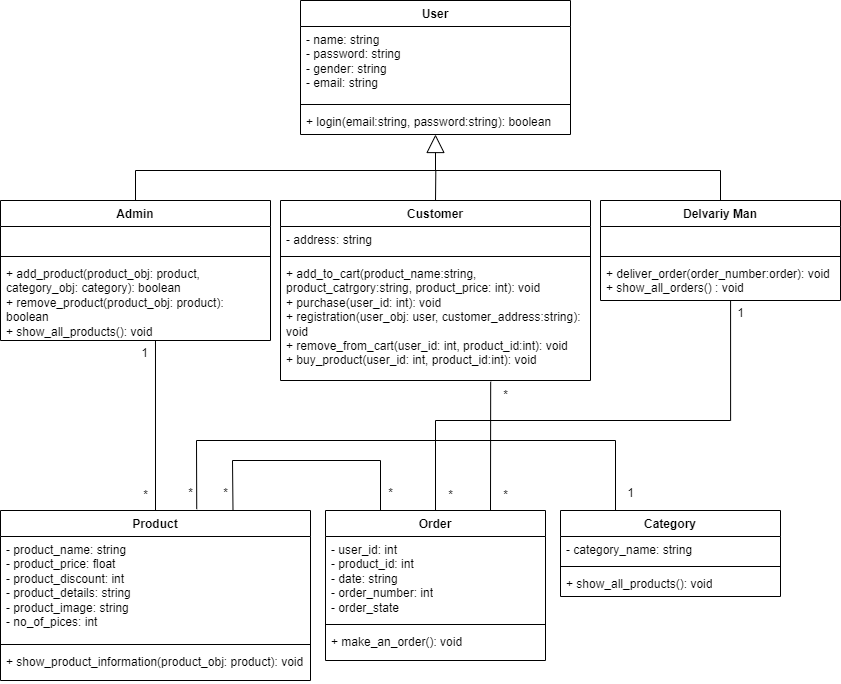

The diagram above was exported from draw.io. Its source (the exported page's mxGraphModel, read from the mxfile embedded in the PNG):
<mxGraphModel dx="1036" dy="606" grid="1" gridSize="10" guides="1" tooltips="1" connect="1" arrows="1" fold="1" page="1" pageScale="1" pageWidth="1169" pageHeight="1654" math="0" shadow="0">
  <root>
    <mxCell id="0" />
    <mxCell id="1" parent="0" />
    <mxCell id="-6X77NsXpm_7NcP1Wvli-1" value="User" style="swimlane;fontStyle=1;align=center;verticalAlign=top;childLayout=stackLayout;horizontal=1;startSize=26;horizontalStack=0;resizeParent=1;resizeParentMax=0;resizeLast=0;collapsible=1;marginBottom=0;whiteSpace=wrap;html=1;" parent="1" vertex="1">
      <mxGeometry x="320" y="100" width="270" height="134" as="geometry" />
    </mxCell>
    <mxCell id="-6X77NsXpm_7NcP1Wvli-2" value="- name: string&lt;br&gt;- password: string&lt;br&gt;- gender: string&lt;br&gt;- email: string" style="text;strokeColor=none;fillColor=none;align=left;verticalAlign=top;spacingLeft=4;spacingRight=4;overflow=hidden;rotatable=0;points=[[0,0.5],[1,0.5]];portConstraint=eastwest;whiteSpace=wrap;html=1;" parent="-6X77NsXpm_7NcP1Wvli-1" vertex="1">
      <mxGeometry y="26" width="270" height="74" as="geometry" />
    </mxCell>
    <mxCell id="-6X77NsXpm_7NcP1Wvli-3" value="" style="line;strokeWidth=1;fillColor=none;align=left;verticalAlign=middle;spacingTop=-1;spacingLeft=3;spacingRight=3;rotatable=0;labelPosition=right;points=[];portConstraint=eastwest;strokeColor=inherit;" parent="-6X77NsXpm_7NcP1Wvli-1" vertex="1">
      <mxGeometry y="100" width="270" height="8" as="geometry" />
    </mxCell>
    <mxCell id="-6X77NsXpm_7NcP1Wvli-4" value="+ login(email:string, password:string): boolean" style="text;strokeColor=none;fillColor=none;align=left;verticalAlign=top;spacingLeft=4;spacingRight=4;overflow=hidden;rotatable=0;points=[[0,0.5],[1,0.5]];portConstraint=eastwest;whiteSpace=wrap;html=1;" parent="-6X77NsXpm_7NcP1Wvli-1" vertex="1">
      <mxGeometry y="108" width="270" height="26" as="geometry" />
    </mxCell>
    <mxCell id="-6X77NsXpm_7NcP1Wvli-26" style="edgeStyle=orthogonalEdgeStyle;rounded=0;orthogonalLoop=1;jettySize=auto;html=1;exitX=0.5;exitY=0;exitDx=0;exitDy=0;endArrow=none;endFill=0;" parent="1" source="-6X77NsXpm_7NcP1Wvli-5" edge="1">
      <mxGeometry relative="1" as="geometry">
        <mxPoint x="455.3103448275863" y="270" as="targetPoint" />
      </mxGeometry>
    </mxCell>
    <mxCell id="-6X77NsXpm_7NcP1Wvli-5" value="Customer" style="swimlane;fontStyle=1;align=center;verticalAlign=top;childLayout=stackLayout;horizontal=1;startSize=26;horizontalStack=0;resizeParent=1;resizeParentMax=0;resizeLast=0;collapsible=1;marginBottom=0;whiteSpace=wrap;html=1;" parent="1" vertex="1">
      <mxGeometry x="300" y="300" width="310" height="180" as="geometry" />
    </mxCell>
    <mxCell id="-6X77NsXpm_7NcP1Wvli-6" value="- address: string" style="text;strokeColor=none;fillColor=none;align=left;verticalAlign=top;spacingLeft=4;spacingRight=4;overflow=hidden;rotatable=0;points=[[0,0.5],[1,0.5]];portConstraint=eastwest;whiteSpace=wrap;html=1;" parent="-6X77NsXpm_7NcP1Wvli-5" vertex="1">
      <mxGeometry y="26" width="310" height="26" as="geometry" />
    </mxCell>
    <mxCell id="-6X77NsXpm_7NcP1Wvli-7" value="" style="line;strokeWidth=1;fillColor=none;align=left;verticalAlign=middle;spacingTop=-1;spacingLeft=3;spacingRight=3;rotatable=0;labelPosition=right;points=[];portConstraint=eastwest;strokeColor=inherit;" parent="-6X77NsXpm_7NcP1Wvli-5" vertex="1">
      <mxGeometry y="52" width="310" height="8" as="geometry" />
    </mxCell>
    <mxCell id="-6X77NsXpm_7NcP1Wvli-8" value="+ add_to_cart(product_name:string, product_catrgory:string, product_price: int): void&lt;br&gt;+&amp;nbsp;purchase&lt;span style=&quot;background-color: initial;&quot;&gt;(user_id: int): void&lt;/span&gt;&lt;br&gt;+ registration(user_obj: user, customer_address:string): void&lt;br&gt;+ remove_from_cart(user_id: int, product_id:int): void&lt;br&gt;+&amp;nbsp;buy_product(user_id: int, product_id:int): void" style="text;strokeColor=none;fillColor=none;align=left;verticalAlign=top;spacingLeft=4;spacingRight=4;overflow=hidden;rotatable=0;points=[[0,0.5],[1,0.5]];portConstraint=eastwest;whiteSpace=wrap;html=1;" parent="-6X77NsXpm_7NcP1Wvli-5" vertex="1">
      <mxGeometry y="60" width="310" height="120" as="geometry" />
    </mxCell>
    <mxCell id="-6X77NsXpm_7NcP1Wvli-9" value="Admin" style="swimlane;fontStyle=1;align=center;verticalAlign=top;childLayout=stackLayout;horizontal=1;startSize=26;horizontalStack=0;resizeParent=1;resizeParentMax=0;resizeLast=0;collapsible=1;marginBottom=0;whiteSpace=wrap;html=1;" parent="1" vertex="1">
      <mxGeometry x="20" y="300" width="270" height="140" as="geometry" />
    </mxCell>
    <mxCell id="-6X77NsXpm_7NcP1Wvli-10" value="&amp;nbsp;&lt;br&gt;" style="text;strokeColor=none;fillColor=none;align=left;verticalAlign=top;spacingLeft=4;spacingRight=4;overflow=hidden;rotatable=0;points=[[0,0.5],[1,0.5]];portConstraint=eastwest;whiteSpace=wrap;html=1;" parent="-6X77NsXpm_7NcP1Wvli-9" vertex="1">
      <mxGeometry y="26" width="270" height="26" as="geometry" />
    </mxCell>
    <mxCell id="-6X77NsXpm_7NcP1Wvli-11" value="" style="line;strokeWidth=1;fillColor=none;align=left;verticalAlign=middle;spacingTop=-1;spacingLeft=3;spacingRight=3;rotatable=0;labelPosition=right;points=[];portConstraint=eastwest;strokeColor=inherit;" parent="-6X77NsXpm_7NcP1Wvli-9" vertex="1">
      <mxGeometry y="52" width="270" height="8" as="geometry" />
    </mxCell>
    <mxCell id="-6X77NsXpm_7NcP1Wvli-12" value="+ add_product(product_obj: product, category_obj: category): boolean&lt;br&gt;+ remove_product(product_obj: product): boolean&lt;br&gt;+ show_all_products(): void" style="text;strokeColor=none;fillColor=none;align=left;verticalAlign=top;spacingLeft=4;spacingRight=4;overflow=hidden;rotatable=0;points=[[0,0.5],[1,0.5]];portConstraint=eastwest;whiteSpace=wrap;html=1;" parent="-6X77NsXpm_7NcP1Wvli-9" vertex="1">
      <mxGeometry y="60" width="270" height="80" as="geometry" />
    </mxCell>
    <mxCell id="-6X77NsXpm_7NcP1Wvli-15" value="" style="endArrow=block;endSize=16;endFill=0;html=1;rounded=0;exitX=0.5;exitY=0;exitDx=0;exitDy=0;entryX=0.5;entryY=1;entryDx=0;entryDy=0;" parent="1" source="-6X77NsXpm_7NcP1Wvli-9" target="-6X77NsXpm_7NcP1Wvli-1" edge="1">
      <mxGeometry width="160" relative="1" as="geometry">
        <mxPoint x="160" y="300" as="sourcePoint" />
        <mxPoint x="455" y="240" as="targetPoint" />
        <Array as="points">
          <mxPoint x="155" y="270" />
          <mxPoint x="455" y="270" />
        </Array>
      </mxGeometry>
    </mxCell>
    <mxCell id="-6X77NsXpm_7NcP1Wvli-20" value="Delvariy Man" style="swimlane;fontStyle=1;align=center;verticalAlign=top;childLayout=stackLayout;horizontal=1;startSize=26;horizontalStack=0;resizeParent=1;resizeParentMax=0;resizeLast=0;collapsible=1;marginBottom=0;whiteSpace=wrap;html=1;" parent="1" vertex="1">
      <mxGeometry x="620" y="300" width="240" height="100" as="geometry" />
    </mxCell>
    <mxCell id="-6X77NsXpm_7NcP1Wvli-21" value="&amp;nbsp;&lt;br&gt;" style="text;strokeColor=none;fillColor=none;align=left;verticalAlign=top;spacingLeft=4;spacingRight=4;overflow=hidden;rotatable=0;points=[[0,0.5],[1,0.5]];portConstraint=eastwest;whiteSpace=wrap;html=1;" parent="-6X77NsXpm_7NcP1Wvli-20" vertex="1">
      <mxGeometry y="26" width="240" height="26" as="geometry" />
    </mxCell>
    <mxCell id="-6X77NsXpm_7NcP1Wvli-22" value="" style="line;strokeWidth=1;fillColor=none;align=left;verticalAlign=middle;spacingTop=-1;spacingLeft=3;spacingRight=3;rotatable=0;labelPosition=right;points=[];portConstraint=eastwest;strokeColor=inherit;" parent="-6X77NsXpm_7NcP1Wvli-20" vertex="1">
      <mxGeometry y="52" width="240" height="8" as="geometry" />
    </mxCell>
    <mxCell id="-6X77NsXpm_7NcP1Wvli-23" value="+ deliver_order(order_number:order): void&lt;br&gt;+ show_all_orders() : void" style="text;strokeColor=none;fillColor=none;align=left;verticalAlign=top;spacingLeft=4;spacingRight=4;overflow=hidden;rotatable=0;points=[[0,0.5],[1,0.5]];portConstraint=eastwest;whiteSpace=wrap;html=1;" parent="-6X77NsXpm_7NcP1Wvli-20" vertex="1">
      <mxGeometry y="60" width="240" height="40" as="geometry" />
    </mxCell>
    <mxCell id="-6X77NsXpm_7NcP1Wvli-24" value="" style="endArrow=none;html=1;rounded=0;entryX=0.5;entryY=0;entryDx=0;entryDy=0;" parent="1" target="-6X77NsXpm_7NcP1Wvli-20" edge="1">
      <mxGeometry width="50" height="50" relative="1" as="geometry">
        <mxPoint x="450" y="270" as="sourcePoint" />
        <mxPoint x="510" y="340" as="targetPoint" />
        <Array as="points">
          <mxPoint x="740" y="270" />
        </Array>
      </mxGeometry>
    </mxCell>
    <mxCell id="-6X77NsXpm_7NcP1Wvli-27" value="Product" style="swimlane;fontStyle=1;align=center;verticalAlign=top;childLayout=stackLayout;horizontal=1;startSize=26;horizontalStack=0;resizeParent=1;resizeParentMax=0;resizeLast=0;collapsible=1;marginBottom=0;whiteSpace=wrap;html=1;" parent="1" vertex="1">
      <mxGeometry x="20" y="610" width="310" height="170" as="geometry" />
    </mxCell>
    <mxCell id="-6X77NsXpm_7NcP1Wvli-28" value="- product_name: string&lt;br&gt;- product_price: float&lt;br&gt;- product_discount: int&lt;br&gt;- product_details: string&lt;br&gt;- product_image: string&lt;br&gt;- no_of_pices: int" style="text;strokeColor=none;fillColor=none;align=left;verticalAlign=top;spacingLeft=4;spacingRight=4;overflow=hidden;rotatable=0;points=[[0,0.5],[1,0.5]];portConstraint=eastwest;whiteSpace=wrap;html=1;" parent="-6X77NsXpm_7NcP1Wvli-27" vertex="1">
      <mxGeometry y="26" width="310" height="104" as="geometry" />
    </mxCell>
    <mxCell id="-6X77NsXpm_7NcP1Wvli-29" value="" style="line;strokeWidth=1;fillColor=none;align=left;verticalAlign=middle;spacingTop=-1;spacingLeft=3;spacingRight=3;rotatable=0;labelPosition=right;points=[];portConstraint=eastwest;strokeColor=inherit;" parent="-6X77NsXpm_7NcP1Wvli-27" vertex="1">
      <mxGeometry y="130" width="310" height="8" as="geometry" />
    </mxCell>
    <mxCell id="-6X77NsXpm_7NcP1Wvli-30" value="+&amp;nbsp;show_product_information&lt;span style=&quot;background-color: initial;&quot;&gt;(product_obj: product): void&lt;/span&gt;" style="text;strokeColor=none;fillColor=none;align=left;verticalAlign=top;spacingLeft=4;spacingRight=4;overflow=hidden;rotatable=0;points=[[0,0.5],[1,0.5]];portConstraint=eastwest;whiteSpace=wrap;html=1;" parent="-6X77NsXpm_7NcP1Wvli-27" vertex="1">
      <mxGeometry y="138" width="310" height="32" as="geometry" />
    </mxCell>
    <mxCell id="-6X77NsXpm_7NcP1Wvli-34" value="*" style="text;html=1;align=center;verticalAlign=middle;resizable=0;points=[];autosize=1;strokeColor=none;fillColor=none;" parent="1" vertex="1">
      <mxGeometry x="150" y="580" width="30" height="30" as="geometry" />
    </mxCell>
    <mxCell id="-6X77NsXpm_7NcP1Wvli-35" value="Order" style="swimlane;fontStyle=1;align=center;verticalAlign=top;childLayout=stackLayout;horizontal=1;startSize=26;horizontalStack=0;resizeParent=1;resizeParentMax=0;resizeLast=0;collapsible=1;marginBottom=0;whiteSpace=wrap;html=1;" parent="1" vertex="1">
      <mxGeometry x="345" y="610" width="220" height="150" as="geometry" />
    </mxCell>
    <mxCell id="-6X77NsXpm_7NcP1Wvli-36" value="- user_id: int&lt;br&gt;- product_id: int&lt;br&gt;- date: string&lt;br&gt;- order_number: int&lt;br&gt;- order_state" style="text;strokeColor=none;fillColor=none;align=left;verticalAlign=top;spacingLeft=4;spacingRight=4;overflow=hidden;rotatable=0;points=[[0,0.5],[1,0.5]];portConstraint=eastwest;whiteSpace=wrap;html=1;" parent="-6X77NsXpm_7NcP1Wvli-35" vertex="1">
      <mxGeometry y="26" width="220" height="84" as="geometry" />
    </mxCell>
    <mxCell id="-6X77NsXpm_7NcP1Wvli-37" value="" style="line;strokeWidth=1;fillColor=none;align=left;verticalAlign=middle;spacingTop=-1;spacingLeft=3;spacingRight=3;rotatable=0;labelPosition=right;points=[];portConstraint=eastwest;strokeColor=inherit;" parent="-6X77NsXpm_7NcP1Wvli-35" vertex="1">
      <mxGeometry y="110" width="220" height="8" as="geometry" />
    </mxCell>
    <mxCell id="-6X77NsXpm_7NcP1Wvli-38" value="+ make_an_order(): void" style="text;strokeColor=none;fillColor=none;align=left;verticalAlign=top;spacingLeft=4;spacingRight=4;overflow=hidden;rotatable=0;points=[[0,0.5],[1,0.5]];portConstraint=eastwest;whiteSpace=wrap;html=1;" parent="-6X77NsXpm_7NcP1Wvli-35" vertex="1">
      <mxGeometry y="118" width="220" height="32" as="geometry" />
    </mxCell>
    <mxCell id="-6X77NsXpm_7NcP1Wvli-42" value="" style="endArrow=none;html=1;rounded=0;exitX=0.25;exitY=0;exitDx=0;exitDy=0;entryX=0.75;entryY=0;entryDx=0;entryDy=0;endFill=0;startArrow=none;startFill=0;" parent="1" source="-6X77NsXpm_7NcP1Wvli-35" target="-6X77NsXpm_7NcP1Wvli-27" edge="1">
      <mxGeometry width="50" height="50" relative="1" as="geometry">
        <mxPoint x="402.5" y="610" as="sourcePoint" />
        <mxPoint x="199.9999999999999" y="610" as="targetPoint" />
        <Array as="points">
          <mxPoint x="400" y="560" />
          <mxPoint x="252" y="560" />
        </Array>
      </mxGeometry>
    </mxCell>
    <mxCell id="-6X77NsXpm_7NcP1Wvli-43" value="*" style="text;html=1;align=center;verticalAlign=middle;resizable=0;points=[];autosize=1;strokeColor=none;fillColor=none;" parent="1" vertex="1">
      <mxGeometry x="230" y="578" width="30" height="30" as="geometry" />
    </mxCell>
    <mxCell id="-6X77NsXpm_7NcP1Wvli-44" value="*" style="text;html=1;align=center;verticalAlign=middle;resizable=0;points=[];autosize=1;strokeColor=none;fillColor=none;" parent="1" vertex="1">
      <mxGeometry x="395" y="578" width="30" height="30" as="geometry" />
    </mxCell>
    <mxCell id="-6X77NsXpm_7NcP1Wvli-45" value="" style="endArrow=none;html=1;rounded=0;exitX=0.75;exitY=0;exitDx=0;exitDy=0;entryX=0.678;entryY=1.01;entryDx=0;entryDy=0;entryPerimeter=0;endFill=0;startArrow=none;startFill=0;" parent="1" source="-6X77NsXpm_7NcP1Wvli-35" target="-6X77NsXpm_7NcP1Wvli-8" edge="1">
      <mxGeometry width="50" height="50" relative="1" as="geometry">
        <mxPoint x="350" y="550" as="sourcePoint" />
        <mxPoint x="400" y="500" as="targetPoint" />
      </mxGeometry>
    </mxCell>
    <mxCell id="-6X77NsXpm_7NcP1Wvli-46" value="*" style="text;html=1;align=center;verticalAlign=middle;resizable=0;points=[];autosize=1;strokeColor=none;fillColor=none;" parent="1" vertex="1">
      <mxGeometry x="510" y="480" width="30" height="30" as="geometry" />
    </mxCell>
    <mxCell id="-6X77NsXpm_7NcP1Wvli-47" value="*" style="text;html=1;align=center;verticalAlign=middle;resizable=0;points=[];autosize=1;strokeColor=none;fillColor=none;" parent="1" vertex="1">
      <mxGeometry x="510" y="580" width="30" height="30" as="geometry" />
    </mxCell>
    <mxCell id="BO89QcdlxROEMnOqxEOi-1" value="Category" style="swimlane;fontStyle=1;align=center;verticalAlign=top;childLayout=stackLayout;horizontal=1;startSize=26;horizontalStack=0;resizeParent=1;resizeParentMax=0;resizeLast=0;collapsible=1;marginBottom=0;whiteSpace=wrap;html=1;" parent="1" vertex="1">
      <mxGeometry x="580" y="610" width="220" height="86" as="geometry" />
    </mxCell>
    <mxCell id="BO89QcdlxROEMnOqxEOi-2" value="- category_name: string" style="text;strokeColor=none;fillColor=none;align=left;verticalAlign=top;spacingLeft=4;spacingRight=4;overflow=hidden;rotatable=0;points=[[0,0.5],[1,0.5]];portConstraint=eastwest;whiteSpace=wrap;html=1;" parent="BO89QcdlxROEMnOqxEOi-1" vertex="1">
      <mxGeometry y="26" width="220" height="26" as="geometry" />
    </mxCell>
    <mxCell id="BO89QcdlxROEMnOqxEOi-3" value="" style="line;strokeWidth=1;fillColor=none;align=left;verticalAlign=middle;spacingTop=-1;spacingLeft=3;spacingRight=3;rotatable=0;labelPosition=right;points=[];portConstraint=eastwest;strokeColor=inherit;" parent="BO89QcdlxROEMnOqxEOi-1" vertex="1">
      <mxGeometry y="52" width="220" height="8" as="geometry" />
    </mxCell>
    <mxCell id="BO89QcdlxROEMnOqxEOi-4" value="+ show_all_products(): void" style="text;strokeColor=none;fillColor=none;align=left;verticalAlign=top;spacingLeft=4;spacingRight=4;overflow=hidden;rotatable=0;points=[[0,0.5],[1,0.5]];portConstraint=eastwest;whiteSpace=wrap;html=1;" parent="BO89QcdlxROEMnOqxEOi-1" vertex="1">
      <mxGeometry y="60" width="220" height="26" as="geometry" />
    </mxCell>
    <mxCell id="BO89QcdlxROEMnOqxEOi-9" value="" style="endArrow=none;html=1;rounded=0;exitX=0.633;exitY=-0.008;exitDx=0;exitDy=0;exitPerimeter=0;entryX=0.25;entryY=0;entryDx=0;entryDy=0;endFill=0;startArrow=none;startFill=0;" parent="1" source="-6X77NsXpm_7NcP1Wvli-27" target="BO89QcdlxROEMnOqxEOi-1" edge="1">
      <mxGeometry width="50" height="50" relative="1" as="geometry">
        <mxPoint x="410" y="690" as="sourcePoint" />
        <mxPoint x="216" y="520" as="targetPoint" />
        <Array as="points">
          <mxPoint x="216" y="540" />
          <mxPoint x="635" y="540" />
        </Array>
      </mxGeometry>
    </mxCell>
    <mxCell id="BO89QcdlxROEMnOqxEOi-10" value="1" style="text;html=1;align=center;verticalAlign=middle;resizable=0;points=[];autosize=1;strokeColor=none;fillColor=none;" parent="1" vertex="1">
      <mxGeometry x="635" y="578" width="30" height="30" as="geometry" />
    </mxCell>
    <mxCell id="BO89QcdlxROEMnOqxEOi-11" value="*" style="text;html=1;align=center;verticalAlign=middle;resizable=0;points=[];autosize=1;strokeColor=none;fillColor=none;" parent="1" vertex="1">
      <mxGeometry x="195" y="578" width="30" height="30" as="geometry" />
    </mxCell>
    <mxCell id="L0UdzQDZi_x8qFxv6QoF-1" style="edgeStyle=orthogonalEdgeStyle;rounded=0;orthogonalLoop=1;jettySize=auto;html=1;exitX=0.5;exitY=0;exitDx=0;exitDy=0;entryX=0.542;entryY=1;entryDx=0;entryDy=0;entryPerimeter=0;endArrow=none;endFill=0;" parent="1" source="-6X77NsXpm_7NcP1Wvli-35" target="-6X77NsXpm_7NcP1Wvli-23" edge="1">
      <mxGeometry relative="1" as="geometry">
        <Array as="points">
          <mxPoint x="455" y="520" />
          <mxPoint x="750" y="520" />
        </Array>
      </mxGeometry>
    </mxCell>
    <mxCell id="L0UdzQDZi_x8qFxv6QoF-2" value="1" style="text;html=1;align=center;verticalAlign=middle;resizable=0;points=[];autosize=1;strokeColor=none;fillColor=none;" parent="1" vertex="1">
      <mxGeometry x="745" y="398" width="30" height="30" as="geometry" />
    </mxCell>
    <mxCell id="L0UdzQDZi_x8qFxv6QoF-3" value="*" style="text;html=1;align=center;verticalAlign=middle;resizable=0;points=[];autosize=1;strokeColor=none;fillColor=none;" parent="1" vertex="1">
      <mxGeometry x="455" y="580" width="30" height="30" as="geometry" />
    </mxCell>
    <mxCell id="u6_0YQ48USx0bE4fpiOn-7" value="" style="endArrow=none;html=1;rounded=0;entryX=0.5;entryY=0;entryDx=0;entryDy=0;exitX=0.574;exitY=1.006;exitDx=0;exitDy=0;exitPerimeter=0;" parent="1" source="-6X77NsXpm_7NcP1Wvli-12" target="-6X77NsXpm_7NcP1Wvli-27" edge="1">
      <mxGeometry width="50" height="50" relative="1" as="geometry">
        <mxPoint x="175" y="450" as="sourcePoint" />
        <mxPoint x="280" y="470" as="targetPoint" />
      </mxGeometry>
    </mxCell>
    <mxCell id="u6_0YQ48USx0bE4fpiOn-8" value="1" style="text;html=1;align=center;verticalAlign=middle;resizable=0;points=[];autosize=1;strokeColor=none;fillColor=none;" parent="1" vertex="1">
      <mxGeometry x="149" y="438" width="30" height="30" as="geometry" />
    </mxCell>
  </root>
</mxGraphModel>